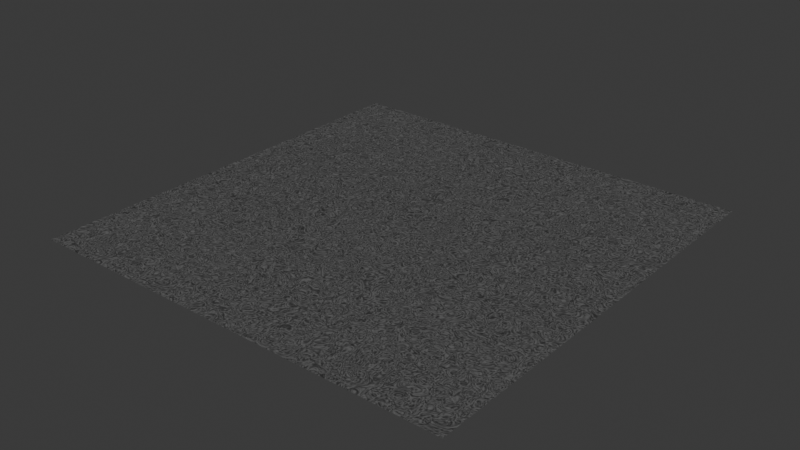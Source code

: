 # Source: potolock_atrium3x3.blend  (saved by Blender 5.3.31; exported with 4.5.12 LTS)
import bpy
from mathutils import Matrix  # noqa: F401  (used for matrix-valued properties, if any)

bpy.ops.wm.read_factory_settings(use_empty=True)
scene = bpy.context.scene
scene.name = 'Scene'

# ---- collections
col_collection = bpy.data.collections.new('Collection'); scene.collection.children.link(col_collection)

# ---- images (referenced by path relative to the original .blend; pixels are not part of the script)
import os
ASSET_DIR = os.environ.get("B2B_ASSET_DIR", "")  # directory of the original .blend (textures are referenced by path, not embedded)
HERE = os.path.dirname(os.path.abspath(__file__))  # packed textures are extracted next to this script under _unpacked/

def load_image(name, relpath, width, height, colorspace="sRGB"):
    """Load a texture the original file referenced (path relative to the .blend, or extracted next to this script)."""
    p = next((c for c in (os.path.join(HERE, relpath), os.path.join(ASSET_DIR, relpath)) if relpath and os.path.exists(c)), "")
    if p:
        img = bpy.data.images.load(p, check_existing=True)
        img.name = name
    else:  # same state as the original file: an image datablock whose file is absent (Cycles renders it pink)
        img = bpy.data.images.new(name, width, height)
        img.source = "FILE"
        img.filepath = "//" + (relpath or name)
    img.colorspace_settings.name = colorspace
    return img
img_potolock_2x2_atrium = load_image('potolock_2x2_atrium', '_unpacked/potolock_2x2_atrium.bfac5b01.png', 2048, 2048, 'sRGB')

# ---- materials (node trees are filled in below, after node groups)
mat_x = bpy.data.materials.new('тело')
mat_x.alpha_threshold = 0.0
mat_x.use_backface_culling_lightprobe_volume = False
mat_x.roughness = 0.5
mat_x.line_color = (0.0, 0.0, 0.0, 1.0)

# ---- material node trees
mat_x.use_nodes = True; mat_x.node_tree.nodes.clear()
_N = mat_x.node_tree.nodes; _L = mat_x.node_tree.links
n0 = _N.new('ShaderNodeOutputMaterial'); n0.name = 'Material Output'; n0.location = (104, 176)
n1 = _N.new('ShaderNodeBsdfPrincipled'); n1.name = 'Principled BSDF'; n1.location = (-296, 176)
n1.inputs[10].default_value = 0.005
n2 = _N.new('ShaderNodeValToRGB'); n2.name = 'Color Ramp'; n2.location = (-785, 465)
while len(n2.color_ramp.elements) > 1: n2.color_ramp.elements.remove(n2.color_ramp.elements[-1])
n2.color_ramp.elements[0].position = 0.3909; n2.color_ramp.elements[0].color = (0.0265, 0.0265, 0.0265, 1.0)
_e = n2.color_ramp.elements.new(0.6409); _e.color = (0.1098, 0.1098, 0.1098, 1.0)
n3 = _N.new('ShaderNodeTexNoise'); n3.name = 'Noise Texture'; n3.location = (-1239, 652)
n3.width = 160
n3.inputs[2].default_value = 20.0
n3.inputs[3].default_value = 15.0
n3.inputs[4].default_value = 0.5357
n3.inputs[5].default_value = 10.0
n3.inputs[8].default_value = 10.0
n4 = _N.new('ShaderNodeTexImage'); n4.name = 'Image Texture'; n4.location = (-270, 737)
n4.image = img_potolock_2x2_atrium
n5 = _N.new('ShaderNodeTexCoord'); n5.name = 'Texture Coordinate'; n5.location = (-1632, 481)
_L.new(n3.outputs[0], n2.inputs[0])
_L.new(n2.outputs[0], n1.inputs[0])
_L.new(n5.outputs[2], n3.inputs[0])
_L.new(n4.outputs[0], n0.inputs[0])
n0.is_active_output = True

# ---- world
world_world = bpy.data.worlds.new('World'); scene.world = world_world
world_world.use_nodes = True; world_world.node_tree.nodes.clear()
_N = world_world.node_tree.nodes; _L = world_world.node_tree.links
n0 = _N.new('ShaderNodeOutputWorld'); n0.name = 'World Output'; n0.location = (200, 100)
n1 = _N.new('ShaderNodeBackground'); n1.name = 'Background'; n1.location = (-200, 100)
n1.inputs[0].default_value = (0.05088, 0.05088, 0.05088, 1.0)
_L.new(n1.outputs[0], n0.inputs[0])
n0.is_active_output = True
world_world.color = (0.05088, 0.05088, 0.05088)
world_world.sun_shadow_jitter_overblur = 0.0

# ---- meshes
me_plane = bpy.data.meshes.new('Plane')
me_plane.from_pydata([(-1.502, -1.502, 0.0), (1.502, -1.502, 0.0), (-1.502, 1.502, 0.0), (1.502, 1.502, 0.0)], [], [(0, 1, 3, 2)])
_uv = me_plane.uv_layers.new(name='UVMap')
_uv.uv.foreach_set('vector', [-0.251, -0.251, 1.251, -0.251, 1.251, 1.251, -0.251, 1.251])
me_plane.materials.append(mat_x)
me_plane.update()

# ---- objects
ob_plane = bpy.data.objects.new('Plane', me_plane)

# ---- transforms, parenting, visibility, modifiers, constraints
ob_plane.location = (0.0, 0.0, 0.0)

# ---- collection membership
col_collection.objects.link(ob_plane)

# ---- scene / render settings (as saved in the file)
scene.frame_start = 1; scene.frame_end = 250; scene.frame_set(1)
scene.render.engine = 'CYCLES'
scene.render.bake_bias = 0.0
scene.render.bake_samples = 0
scene.render.compositor_device = 'GPU'
scene.cycles.bake_type = 'DIFFUSE'
scene.eevee.use_volume_custom_range = False
scene.eevee.fast_gi_thickness_near = 0.1
scene.eevee.fast_gi_thickness_far = 0.0
scene.eevee.ray_tracing_options.screen_trace_thickness = 0.1
bpy.context.view_layer.update()

# ---- added for rendering (the .blend has no active camera and no usable light): camera, sun
cam_auto = bpy.data.cameras.new('AutoCamera')
cam_auto.lens = 50.0
cam_auto.sensor_width = 36.0
cam_auto.clip_end = 1000.0
ob_auto_camera = bpy.data.objects.new('AutoCamera', cam_auto)
scene.collection.objects.link(ob_auto_camera)
ob_auto_camera.location = (3.93076, -4.71691, 3.14461)
ob_auto_camera.rotation_euler = (1.09748, -7.21219e-08, 0.694738)
scene.camera = ob_auto_camera
light_auto_sun = bpy.data.lights.new('AutoSun', 'SUN')
light_auto_sun.energy = 3.0
light_auto_sun.angle = 0.0523599
ob_auto_sun = bpy.data.objects.new('AutoSun', light_auto_sun)
scene.collection.objects.link(ob_auto_sun)
ob_auto_sun.rotation_euler = (0.872665, 0.174533, 0.523599)
bpy.context.view_layer.update()
